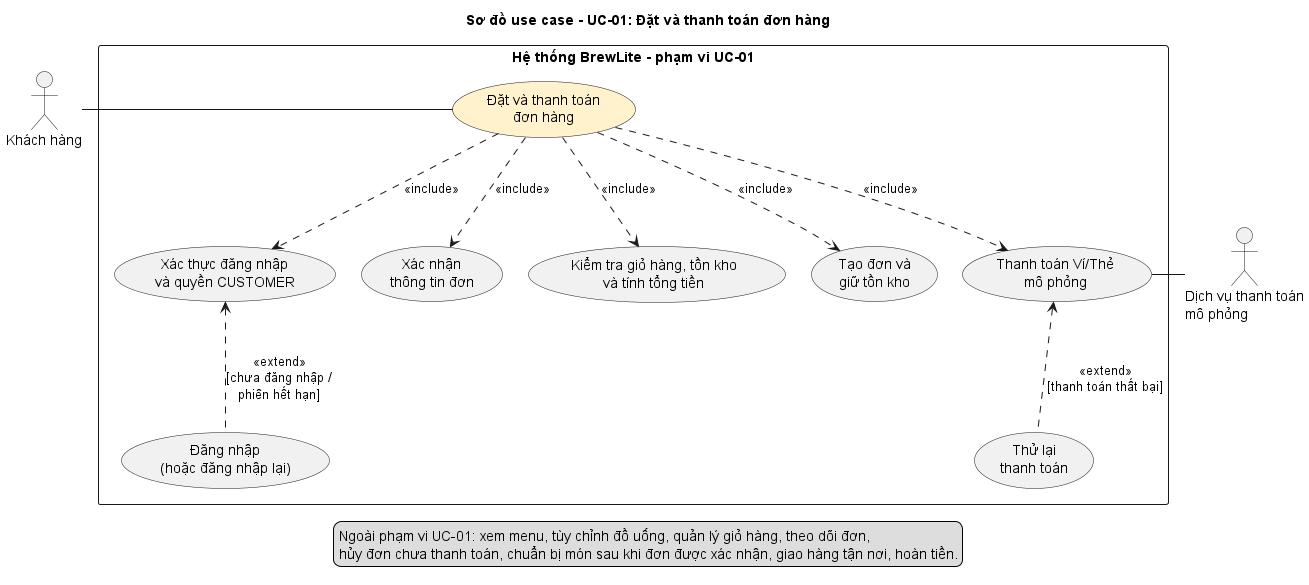

The diagram above was rendered by PlantUML. Its source (embedded in the PNG):
@startuml
top to bottom direction
skinparam shadowing false
skinparam packageStyle rectangle
skinparam nodesep 25
skinparam ranksep 60

title Sơ đồ use case - UC-01: Đặt và thanh toán đơn hàng

actor "Khách hàng" as Customer
actor "Dịch vụ thanh toán\nmô phỏng" as PaymentSvc

rectangle "Hệ thống BrewLite - phạm vi UC-01" {
  usecase "Đặt và thanh toán\nđơn hàng" as UC01 #FFF2CC

  usecase "Xác thực đăng nhập\nvà quyền CUSTOMER" as UC_Auth
  usecase "Xác nhận\nthông tin đơn" as UC_Confirm
  usecase "Kiểm tra giỏ hàng, tồn kho\nvà tính tổng tiền" as UC_Validate
  usecase "Tạo đơn và\ngiữ tồn kho" as UC_Create
  usecase "Thanh toán Ví/Thẻ\nmô phỏng" as UC_Pay

  usecase "Đăng nhập\n(hoặc đăng nhập lại)" as UC_Relogin
  usecase "Thử lại\nthanh toán" as UC_Retry
}

Customer -right- UC01
UC_Pay -right- PaymentSvc

UC01 .down.> UC_Auth : <<include>>
UC01 .down.> UC_Confirm : <<include>>
UC01 .down.> UC_Validate : <<include>>
UC01 .down.> UC_Create : <<include>>
UC01 .down.> UC_Pay : <<include>>

UC_Auth <.down. UC_Relogin : <<extend>>\n[chưa đăng nhập /\nphiên hết hạn]
UC_Pay <.down. UC_Retry : <<extend>>\n[thanh toán thất bại]

UC_Auth -[hidden]right- UC_Confirm
UC_Confirm -[hidden]right- UC_Validate
UC_Validate -[hidden]right- UC_Create
UC_Create -[hidden]right- UC_Pay

legend bottom
  Ngoài phạm vi UC-01: xem menu, tùy chỉnh đồ uống, quản lý giỏ hàng, theo dõi đơn,
  hủy đơn chưa thanh toán, chuẩn bị món sau khi đơn được xác nhận, giao hàng tận nơi, hoàn tiền.
endlegend

@enduml